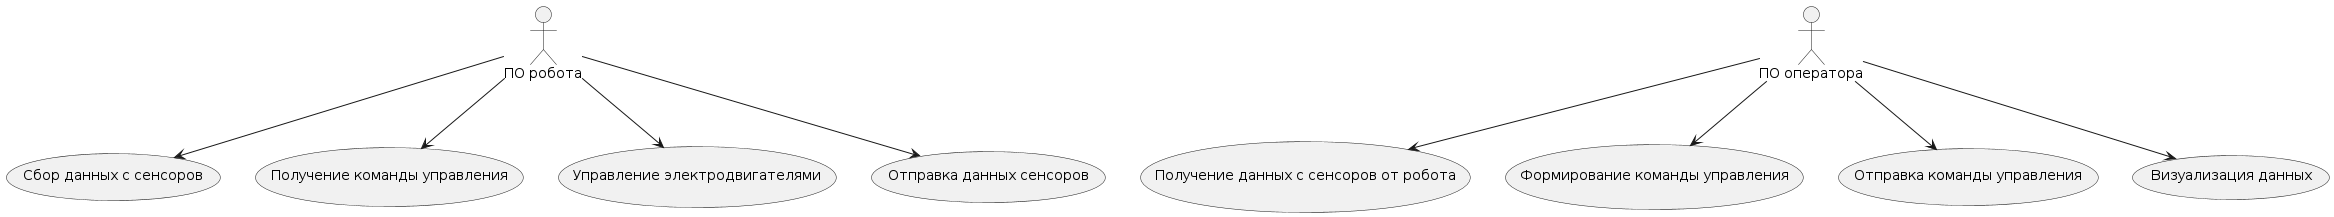

The diagram above was rendered by PlantUML. Its source (embedded in the PNG):
@startuml
:ПО робота: --> (CollectData)
:ПО робота: --> (RecvCommand)
:ПО робота: --> (ControlEngines)
:ПО робота: --> (SendData)


"Сбор данных с сенсоров" as (CollectData)
"Получение команды управления" as (RecvCommand)
"Управление электродвигателями" as (ControlEngines)
"Отправка данных сенсоров" as (SendData)



:ПО оператора: --> (CollectDataClient)
:ПО оператора: --> (CreateCommand)
:ПО оператора: --> (SendCommand)
:ПО оператора: --> (GUI)


"Получение данных с сенсоров от робота" as (CollectDataClient)
"Формирование команды управления" as (CreateCommand)
"Отправка команды управления" as (SendCommand)
"Визуализация данных" as (GUI)
@enduml